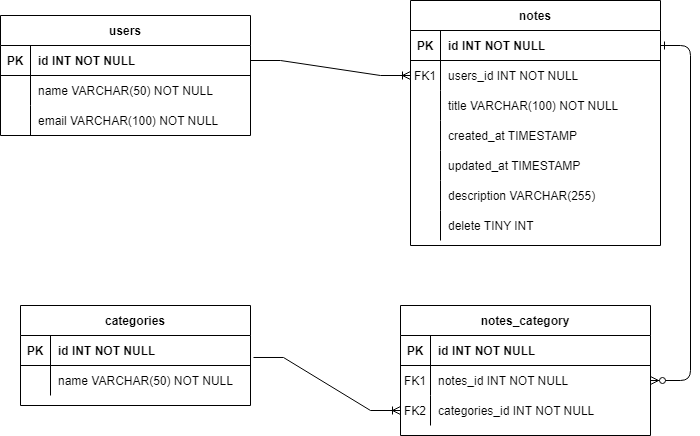

The diagram above was exported from draw.io. Its source (the exported page's mxGraphModel, read from the mxfile embedded in the PNG):
<mxGraphModel dx="1422" dy="762" grid="1" gridSize="10" guides="1" tooltips="1" connect="1" arrows="1" fold="1" page="1" pageScale="1" pageWidth="850" pageHeight="1100" math="0" shadow="0" extFonts="Permanent Marker^https://fonts.googleapis.com/css?family=Permanent+Marker">
  <root>
    <mxCell id="0" />
    <mxCell id="1" parent="0" />
    <mxCell id="C-vyLk0tnHw3VtMMgP7b-12" value="" style="edgeStyle=entityRelationEdgeStyle;endArrow=ERzeroToMany;startArrow=ERone;endFill=1;startFill=0;" parent="1" source="C-vyLk0tnHw3VtMMgP7b-3" target="C-vyLk0tnHw3VtMMgP7b-17" edge="1">
      <mxGeometry width="100" height="100" relative="1" as="geometry">
        <mxPoint x="400" y="180" as="sourcePoint" />
        <mxPoint x="460" y="205" as="targetPoint" />
      </mxGeometry>
    </mxCell>
    <mxCell id="C-vyLk0tnHw3VtMMgP7b-2" value="notes" style="shape=table;startSize=30;container=1;collapsible=1;childLayout=tableLayout;fixedRows=1;rowLines=0;fontStyle=1;align=center;resizeLast=1;" parent="1" vertex="1">
      <mxGeometry x="450" y="105" width="250" height="245" as="geometry" />
    </mxCell>
    <mxCell id="C-vyLk0tnHw3VtMMgP7b-3" value="" style="shape=partialRectangle;collapsible=0;dropTarget=0;pointerEvents=0;fillColor=none;points=[[0,0.5],[1,0.5]];portConstraint=eastwest;top=0;left=0;right=0;bottom=1;" parent="C-vyLk0tnHw3VtMMgP7b-2" vertex="1">
      <mxGeometry y="30" width="250" height="30" as="geometry" />
    </mxCell>
    <mxCell id="C-vyLk0tnHw3VtMMgP7b-4" value="PK" style="shape=partialRectangle;overflow=hidden;connectable=0;fillColor=none;top=0;left=0;bottom=0;right=0;fontStyle=1;" parent="C-vyLk0tnHw3VtMMgP7b-3" vertex="1">
      <mxGeometry width="30" height="30" as="geometry">
        <mxRectangle width="30" height="30" as="alternateBounds" />
      </mxGeometry>
    </mxCell>
    <mxCell id="C-vyLk0tnHw3VtMMgP7b-5" value="id INT NOT NULL " style="shape=partialRectangle;overflow=hidden;connectable=0;fillColor=none;top=0;left=0;bottom=0;right=0;align=left;spacingLeft=6;fontStyle=1;strokeColor=default;" parent="C-vyLk0tnHw3VtMMgP7b-3" vertex="1">
      <mxGeometry x="30" width="220" height="30" as="geometry">
        <mxRectangle width="220" height="30" as="alternateBounds" />
      </mxGeometry>
    </mxCell>
    <mxCell id="C-vyLk0tnHw3VtMMgP7b-6" value="" style="shape=partialRectangle;collapsible=0;dropTarget=0;pointerEvents=0;fillColor=none;points=[[0,0.5],[1,0.5]];portConstraint=eastwest;top=0;left=0;right=0;bottom=0;" parent="C-vyLk0tnHw3VtMMgP7b-2" vertex="1">
      <mxGeometry y="60" width="250" height="30" as="geometry" />
    </mxCell>
    <mxCell id="C-vyLk0tnHw3VtMMgP7b-7" value="FK1" style="shape=partialRectangle;overflow=hidden;connectable=0;fillColor=none;top=0;left=0;bottom=0;right=0;" parent="C-vyLk0tnHw3VtMMgP7b-6" vertex="1">
      <mxGeometry width="30" height="30" as="geometry">
        <mxRectangle width="30" height="30" as="alternateBounds" />
      </mxGeometry>
    </mxCell>
    <mxCell id="C-vyLk0tnHw3VtMMgP7b-8" value="users_id INT NOT NULL" style="shape=partialRectangle;overflow=hidden;connectable=0;fillColor=none;top=0;left=0;bottom=0;right=0;align=left;spacingLeft=6;" parent="C-vyLk0tnHw3VtMMgP7b-6" vertex="1">
      <mxGeometry x="30" width="220" height="30" as="geometry">
        <mxRectangle width="220" height="30" as="alternateBounds" />
      </mxGeometry>
    </mxCell>
    <mxCell id="C-vyLk0tnHw3VtMMgP7b-9" value="" style="shape=partialRectangle;collapsible=0;dropTarget=0;pointerEvents=0;fillColor=none;points=[[0,0.5],[1,0.5]];portConstraint=eastwest;top=0;left=0;right=0;bottom=0;" parent="C-vyLk0tnHw3VtMMgP7b-2" vertex="1">
      <mxGeometry y="90" width="250" height="30" as="geometry" />
    </mxCell>
    <mxCell id="C-vyLk0tnHw3VtMMgP7b-10" value="" style="shape=partialRectangle;overflow=hidden;connectable=0;fillColor=none;top=0;left=0;bottom=0;right=0;" parent="C-vyLk0tnHw3VtMMgP7b-9" vertex="1">
      <mxGeometry width="30" height="30" as="geometry">
        <mxRectangle width="30" height="30" as="alternateBounds" />
      </mxGeometry>
    </mxCell>
    <mxCell id="C-vyLk0tnHw3VtMMgP7b-11" value="title VARCHAR(100) NOT NULL" style="shape=partialRectangle;overflow=hidden;connectable=0;fillColor=none;top=0;left=0;bottom=0;right=0;align=left;spacingLeft=6;" parent="C-vyLk0tnHw3VtMMgP7b-9" vertex="1">
      <mxGeometry x="30" width="220" height="30" as="geometry">
        <mxRectangle width="220" height="30" as="alternateBounds" />
      </mxGeometry>
    </mxCell>
    <mxCell id="hrsgW4nUex0V18TdZD8H-7" value="" style="shape=partialRectangle;collapsible=0;dropTarget=0;pointerEvents=0;fillColor=none;top=0;left=0;bottom=0;right=0;points=[[0,0.5],[1,0.5]];portConstraint=eastwest;" vertex="1" parent="C-vyLk0tnHw3VtMMgP7b-2">
      <mxGeometry y="120" width="250" height="30" as="geometry" />
    </mxCell>
    <mxCell id="hrsgW4nUex0V18TdZD8H-8" value="" style="shape=partialRectangle;connectable=0;fillColor=none;top=0;left=0;bottom=0;right=0;editable=1;overflow=hidden;" vertex="1" parent="hrsgW4nUex0V18TdZD8H-7">
      <mxGeometry width="30" height="30" as="geometry">
        <mxRectangle width="30" height="30" as="alternateBounds" />
      </mxGeometry>
    </mxCell>
    <mxCell id="hrsgW4nUex0V18TdZD8H-9" value="created_at TIMESTAMP" style="shape=partialRectangle;connectable=0;fillColor=none;top=0;left=0;bottom=0;right=0;align=left;spacingLeft=6;overflow=hidden;" vertex="1" parent="hrsgW4nUex0V18TdZD8H-7">
      <mxGeometry x="30" width="220" height="30" as="geometry">
        <mxRectangle width="220" height="30" as="alternateBounds" />
      </mxGeometry>
    </mxCell>
    <mxCell id="hrsgW4nUex0V18TdZD8H-16" value="" style="shape=partialRectangle;collapsible=0;dropTarget=0;pointerEvents=0;fillColor=none;top=0;left=0;bottom=0;right=0;points=[[0,0.5],[1,0.5]];portConstraint=eastwest;" vertex="1" parent="C-vyLk0tnHw3VtMMgP7b-2">
      <mxGeometry y="150" width="250" height="30" as="geometry" />
    </mxCell>
    <mxCell id="hrsgW4nUex0V18TdZD8H-17" value="" style="shape=partialRectangle;connectable=0;fillColor=none;top=0;left=0;bottom=0;right=0;editable=1;overflow=hidden;" vertex="1" parent="hrsgW4nUex0V18TdZD8H-16">
      <mxGeometry width="30" height="30" as="geometry">
        <mxRectangle width="30" height="30" as="alternateBounds" />
      </mxGeometry>
    </mxCell>
    <mxCell id="hrsgW4nUex0V18TdZD8H-18" value="updated_at TIMESTAMP" style="shape=partialRectangle;connectable=0;fillColor=none;top=0;left=0;bottom=0;right=0;align=left;spacingLeft=6;overflow=hidden;" vertex="1" parent="hrsgW4nUex0V18TdZD8H-16">
      <mxGeometry x="30" width="220" height="30" as="geometry">
        <mxRectangle width="220" height="30" as="alternateBounds" />
      </mxGeometry>
    </mxCell>
    <mxCell id="hrsgW4nUex0V18TdZD8H-20" value="" style="shape=partialRectangle;collapsible=0;dropTarget=0;pointerEvents=0;fillColor=none;top=0;left=0;bottom=0;right=0;points=[[0,0.5],[1,0.5]];portConstraint=eastwest;" vertex="1" parent="C-vyLk0tnHw3VtMMgP7b-2">
      <mxGeometry y="180" width="250" height="30" as="geometry" />
    </mxCell>
    <mxCell id="hrsgW4nUex0V18TdZD8H-21" value="" style="shape=partialRectangle;connectable=0;fillColor=none;top=0;left=0;bottom=0;right=0;editable=1;overflow=hidden;" vertex="1" parent="hrsgW4nUex0V18TdZD8H-20">
      <mxGeometry width="30" height="30" as="geometry">
        <mxRectangle width="30" height="30" as="alternateBounds" />
      </mxGeometry>
    </mxCell>
    <mxCell id="hrsgW4nUex0V18TdZD8H-22" value="description VARCHAR(255)" style="shape=partialRectangle;connectable=0;fillColor=none;top=0;left=0;bottom=0;right=0;align=left;spacingLeft=6;overflow=hidden;" vertex="1" parent="hrsgW4nUex0V18TdZD8H-20">
      <mxGeometry x="30" width="220" height="30" as="geometry">
        <mxRectangle width="220" height="30" as="alternateBounds" />
      </mxGeometry>
    </mxCell>
    <mxCell id="hrsgW4nUex0V18TdZD8H-24" value="" style="shape=partialRectangle;collapsible=0;dropTarget=0;pointerEvents=0;fillColor=none;top=0;left=0;bottom=0;right=0;points=[[0,0.5],[1,0.5]];portConstraint=eastwest;" vertex="1" parent="C-vyLk0tnHw3VtMMgP7b-2">
      <mxGeometry y="210" width="250" height="30" as="geometry" />
    </mxCell>
    <mxCell id="hrsgW4nUex0V18TdZD8H-25" value="" style="shape=partialRectangle;connectable=0;fillColor=none;top=0;left=0;bottom=0;right=0;editable=1;overflow=hidden;" vertex="1" parent="hrsgW4nUex0V18TdZD8H-24">
      <mxGeometry width="30" height="30" as="geometry">
        <mxRectangle width="30" height="30" as="alternateBounds" />
      </mxGeometry>
    </mxCell>
    <mxCell id="hrsgW4nUex0V18TdZD8H-26" value="delete TINY INT" style="shape=partialRectangle;connectable=0;fillColor=none;top=0;left=0;bottom=0;right=0;align=left;spacingLeft=6;overflow=hidden;" vertex="1" parent="hrsgW4nUex0V18TdZD8H-24">
      <mxGeometry x="30" width="220" height="30" as="geometry">
        <mxRectangle width="220" height="30" as="alternateBounds" />
      </mxGeometry>
    </mxCell>
    <mxCell id="C-vyLk0tnHw3VtMMgP7b-13" value="notes_category" style="shape=table;startSize=30;container=1;collapsible=1;childLayout=tableLayout;fixedRows=1;rowLines=0;fontStyle=1;align=center;resizeLast=1;" parent="1" vertex="1">
      <mxGeometry x="440" y="410" width="250" height="130" as="geometry" />
    </mxCell>
    <mxCell id="C-vyLk0tnHw3VtMMgP7b-14" value="" style="shape=partialRectangle;collapsible=0;dropTarget=0;pointerEvents=0;fillColor=none;points=[[0,0.5],[1,0.5]];portConstraint=eastwest;top=0;left=0;right=0;bottom=1;" parent="C-vyLk0tnHw3VtMMgP7b-13" vertex="1">
      <mxGeometry y="30" width="250" height="30" as="geometry" />
    </mxCell>
    <mxCell id="C-vyLk0tnHw3VtMMgP7b-15" value="PK" style="shape=partialRectangle;overflow=hidden;connectable=0;fillColor=none;top=0;left=0;bottom=0;right=0;fontStyle=1;" parent="C-vyLk0tnHw3VtMMgP7b-14" vertex="1">
      <mxGeometry width="30" height="30" as="geometry">
        <mxRectangle width="30" height="30" as="alternateBounds" />
      </mxGeometry>
    </mxCell>
    <mxCell id="C-vyLk0tnHw3VtMMgP7b-16" value="id INT NOT NULL " style="shape=partialRectangle;overflow=hidden;connectable=0;fillColor=none;top=0;left=0;bottom=0;right=0;align=left;spacingLeft=6;fontStyle=1;" parent="C-vyLk0tnHw3VtMMgP7b-14" vertex="1">
      <mxGeometry x="30" width="220" height="30" as="geometry">
        <mxRectangle width="220" height="30" as="alternateBounds" />
      </mxGeometry>
    </mxCell>
    <mxCell id="C-vyLk0tnHw3VtMMgP7b-17" value="" style="shape=partialRectangle;collapsible=0;dropTarget=0;pointerEvents=0;fillColor=none;points=[[0,0.5],[1,0.5]];portConstraint=eastwest;top=0;left=0;right=0;bottom=0;" parent="C-vyLk0tnHw3VtMMgP7b-13" vertex="1">
      <mxGeometry y="60" width="250" height="30" as="geometry" />
    </mxCell>
    <mxCell id="C-vyLk0tnHw3VtMMgP7b-18" value="FK1" style="shape=partialRectangle;overflow=hidden;connectable=0;fillColor=none;top=0;left=0;bottom=0;right=0;" parent="C-vyLk0tnHw3VtMMgP7b-17" vertex="1">
      <mxGeometry width="30" height="30" as="geometry">
        <mxRectangle width="30" height="30" as="alternateBounds" />
      </mxGeometry>
    </mxCell>
    <mxCell id="C-vyLk0tnHw3VtMMgP7b-19" value="notes_id INT NOT NULL" style="shape=partialRectangle;overflow=hidden;connectable=0;fillColor=none;top=0;left=0;bottom=0;right=0;align=left;spacingLeft=6;" parent="C-vyLk0tnHw3VtMMgP7b-17" vertex="1">
      <mxGeometry x="30" width="220" height="30" as="geometry">
        <mxRectangle width="220" height="30" as="alternateBounds" />
      </mxGeometry>
    </mxCell>
    <mxCell id="C-vyLk0tnHw3VtMMgP7b-20" value="" style="shape=partialRectangle;collapsible=0;dropTarget=0;pointerEvents=0;fillColor=none;points=[[0,0.5],[1,0.5]];portConstraint=eastwest;top=0;left=0;right=0;bottom=0;" parent="C-vyLk0tnHw3VtMMgP7b-13" vertex="1">
      <mxGeometry y="90" width="250" height="30" as="geometry" />
    </mxCell>
    <mxCell id="C-vyLk0tnHw3VtMMgP7b-21" value="FK2" style="shape=partialRectangle;overflow=hidden;connectable=0;fillColor=none;top=0;left=0;bottom=0;right=0;" parent="C-vyLk0tnHw3VtMMgP7b-20" vertex="1">
      <mxGeometry width="30" height="30" as="geometry">
        <mxRectangle width="30" height="30" as="alternateBounds" />
      </mxGeometry>
    </mxCell>
    <mxCell id="C-vyLk0tnHw3VtMMgP7b-22" value="categories_id INT NOT NULL" style="shape=partialRectangle;overflow=hidden;connectable=0;fillColor=none;top=0;left=0;bottom=0;right=0;align=left;spacingLeft=6;" parent="C-vyLk0tnHw3VtMMgP7b-20" vertex="1">
      <mxGeometry x="30" width="220" height="30" as="geometry">
        <mxRectangle width="220" height="30" as="alternateBounds" />
      </mxGeometry>
    </mxCell>
    <mxCell id="C-vyLk0tnHw3VtMMgP7b-23" value="users" style="shape=table;startSize=30;container=1;collapsible=1;childLayout=tableLayout;fixedRows=1;rowLines=0;fontStyle=1;align=center;resizeLast=1;" parent="1" vertex="1">
      <mxGeometry x="40" y="120" width="250" height="120" as="geometry" />
    </mxCell>
    <mxCell id="C-vyLk0tnHw3VtMMgP7b-24" value="" style="shape=partialRectangle;collapsible=0;dropTarget=0;pointerEvents=0;fillColor=none;points=[[0,0.5],[1,0.5]];portConstraint=eastwest;top=0;left=0;right=0;bottom=1;" parent="C-vyLk0tnHw3VtMMgP7b-23" vertex="1">
      <mxGeometry y="30" width="250" height="30" as="geometry" />
    </mxCell>
    <mxCell id="C-vyLk0tnHw3VtMMgP7b-25" value="PK" style="shape=partialRectangle;overflow=hidden;connectable=0;fillColor=none;top=0;left=0;bottom=0;right=0;fontStyle=1;" parent="C-vyLk0tnHw3VtMMgP7b-24" vertex="1">
      <mxGeometry width="30" height="30" as="geometry">
        <mxRectangle width="30" height="30" as="alternateBounds" />
      </mxGeometry>
    </mxCell>
    <mxCell id="C-vyLk0tnHw3VtMMgP7b-26" value="id INT NOT NULL " style="shape=partialRectangle;overflow=hidden;connectable=0;fillColor=none;top=0;left=0;bottom=0;right=0;align=left;spacingLeft=6;fontStyle=1;" parent="C-vyLk0tnHw3VtMMgP7b-24" vertex="1">
      <mxGeometry x="30" width="220" height="30" as="geometry">
        <mxRectangle width="220" height="30" as="alternateBounds" />
      </mxGeometry>
    </mxCell>
    <mxCell id="C-vyLk0tnHw3VtMMgP7b-27" value="" style="shape=partialRectangle;collapsible=0;dropTarget=0;pointerEvents=0;fillColor=none;points=[[0,0.5],[1,0.5]];portConstraint=eastwest;top=0;left=0;right=0;bottom=0;" parent="C-vyLk0tnHw3VtMMgP7b-23" vertex="1">
      <mxGeometry y="60" width="250" height="30" as="geometry" />
    </mxCell>
    <mxCell id="C-vyLk0tnHw3VtMMgP7b-28" value="" style="shape=partialRectangle;overflow=hidden;connectable=0;fillColor=none;top=0;left=0;bottom=0;right=0;" parent="C-vyLk0tnHw3VtMMgP7b-27" vertex="1">
      <mxGeometry width="30" height="30" as="geometry">
        <mxRectangle width="30" height="30" as="alternateBounds" />
      </mxGeometry>
    </mxCell>
    <mxCell id="C-vyLk0tnHw3VtMMgP7b-29" value="name VARCHAR(50) NOT NULL" style="shape=partialRectangle;overflow=hidden;connectable=0;fillColor=none;top=0;left=0;bottom=0;right=0;align=left;spacingLeft=6;" parent="C-vyLk0tnHw3VtMMgP7b-27" vertex="1">
      <mxGeometry x="30" width="220" height="30" as="geometry">
        <mxRectangle width="220" height="30" as="alternateBounds" />
      </mxGeometry>
    </mxCell>
    <mxCell id="hrsgW4nUex0V18TdZD8H-11" value="" style="shape=partialRectangle;collapsible=0;dropTarget=0;pointerEvents=0;fillColor=none;top=0;left=0;bottom=0;right=0;points=[[0,0.5],[1,0.5]];portConstraint=eastwest;" vertex="1" parent="C-vyLk0tnHw3VtMMgP7b-23">
      <mxGeometry y="90" width="250" height="30" as="geometry" />
    </mxCell>
    <mxCell id="hrsgW4nUex0V18TdZD8H-12" value="" style="shape=partialRectangle;connectable=0;fillColor=none;top=0;left=0;bottom=0;right=0;editable=1;overflow=hidden;" vertex="1" parent="hrsgW4nUex0V18TdZD8H-11">
      <mxGeometry width="30" height="30" as="geometry">
        <mxRectangle width="30" height="30" as="alternateBounds" />
      </mxGeometry>
    </mxCell>
    <mxCell id="hrsgW4nUex0V18TdZD8H-13" value="email VARCHAR(100) NOT NULL" style="shape=partialRectangle;connectable=0;fillColor=none;top=0;left=0;bottom=0;right=0;align=left;spacingLeft=6;overflow=hidden;" vertex="1" parent="hrsgW4nUex0V18TdZD8H-11">
      <mxGeometry x="30" width="220" height="30" as="geometry">
        <mxRectangle width="220" height="30" as="alternateBounds" />
      </mxGeometry>
    </mxCell>
    <mxCell id="hrsgW4nUex0V18TdZD8H-1" value="" style="edgeStyle=entityRelationEdgeStyle;fontSize=12;html=1;endArrow=ERoneToMany;rounded=0;exitX=1;exitY=0.5;exitDx=0;exitDy=0;entryX=0;entryY=0.5;entryDx=0;entryDy=0;" edge="1" parent="1" source="C-vyLk0tnHw3VtMMgP7b-24" target="C-vyLk0tnHw3VtMMgP7b-6">
      <mxGeometry width="100" height="100" relative="1" as="geometry">
        <mxPoint x="190" y="280" as="sourcePoint" />
        <mxPoint x="350" y="300" as="targetPoint" />
      </mxGeometry>
    </mxCell>
    <mxCell id="hrsgW4nUex0V18TdZD8H-47" value="categories" style="shape=table;startSize=30;container=1;collapsible=1;childLayout=tableLayout;fixedRows=1;rowLines=0;fontStyle=1;align=center;resizeLast=1;" vertex="1" parent="1">
      <mxGeometry x="60" y="410" width="230" height="100" as="geometry" />
    </mxCell>
    <mxCell id="hrsgW4nUex0V18TdZD8H-48" value="" style="shape=partialRectangle;collapsible=0;dropTarget=0;pointerEvents=0;fillColor=none;top=0;left=0;bottom=1;right=0;points=[[0,0.5],[1,0.5]];portConstraint=eastwest;" vertex="1" parent="hrsgW4nUex0V18TdZD8H-47">
      <mxGeometry y="30" width="230" height="30" as="geometry" />
    </mxCell>
    <mxCell id="hrsgW4nUex0V18TdZD8H-49" value="PK" style="shape=partialRectangle;connectable=0;fillColor=none;top=0;left=0;bottom=0;right=0;fontStyle=1;overflow=hidden;" vertex="1" parent="hrsgW4nUex0V18TdZD8H-48">
      <mxGeometry width="30" height="30" as="geometry">
        <mxRectangle width="30" height="30" as="alternateBounds" />
      </mxGeometry>
    </mxCell>
    <mxCell id="hrsgW4nUex0V18TdZD8H-50" value="id INT NOT NULL" style="shape=partialRectangle;connectable=0;fillColor=none;top=0;left=0;bottom=0;right=0;align=left;spacingLeft=6;fontStyle=1;overflow=hidden;" vertex="1" parent="hrsgW4nUex0V18TdZD8H-48">
      <mxGeometry x="30" width="200" height="30" as="geometry">
        <mxRectangle width="200" height="30" as="alternateBounds" />
      </mxGeometry>
    </mxCell>
    <mxCell id="hrsgW4nUex0V18TdZD8H-51" value="" style="shape=partialRectangle;collapsible=0;dropTarget=0;pointerEvents=0;fillColor=none;top=0;left=0;bottom=0;right=0;points=[[0,0.5],[1,0.5]];portConstraint=eastwest;" vertex="1" parent="hrsgW4nUex0V18TdZD8H-47">
      <mxGeometry y="60" width="230" height="30" as="geometry" />
    </mxCell>
    <mxCell id="hrsgW4nUex0V18TdZD8H-52" value="" style="shape=partialRectangle;connectable=0;fillColor=none;top=0;left=0;bottom=0;right=0;editable=1;overflow=hidden;" vertex="1" parent="hrsgW4nUex0V18TdZD8H-51">
      <mxGeometry width="30" height="30" as="geometry">
        <mxRectangle width="30" height="30" as="alternateBounds" />
      </mxGeometry>
    </mxCell>
    <mxCell id="hrsgW4nUex0V18TdZD8H-53" value="name VARCHAR(50) NOT NULL" style="shape=partialRectangle;connectable=0;fillColor=none;top=0;left=0;bottom=0;right=0;align=left;spacingLeft=6;overflow=hidden;" vertex="1" parent="hrsgW4nUex0V18TdZD8H-51">
      <mxGeometry x="30" width="200" height="30" as="geometry">
        <mxRectangle width="200" height="30" as="alternateBounds" />
      </mxGeometry>
    </mxCell>
    <mxCell id="hrsgW4nUex0V18TdZD8H-60" value="" style="edgeStyle=entityRelationEdgeStyle;fontSize=12;html=1;endArrow=ERoneToMany;rounded=0;entryX=0;entryY=0.5;entryDx=0;entryDy=0;exitX=1.013;exitY=0.733;exitDx=0;exitDy=0;exitPerimeter=0;" edge="1" parent="1" source="hrsgW4nUex0V18TdZD8H-48" target="C-vyLk0tnHw3VtMMgP7b-20">
      <mxGeometry width="100" height="100" relative="1" as="geometry">
        <mxPoint x="330" y="510" as="sourcePoint" />
        <mxPoint x="355" y="360" as="targetPoint" />
      </mxGeometry>
    </mxCell>
  </root>
</mxGraphModel>